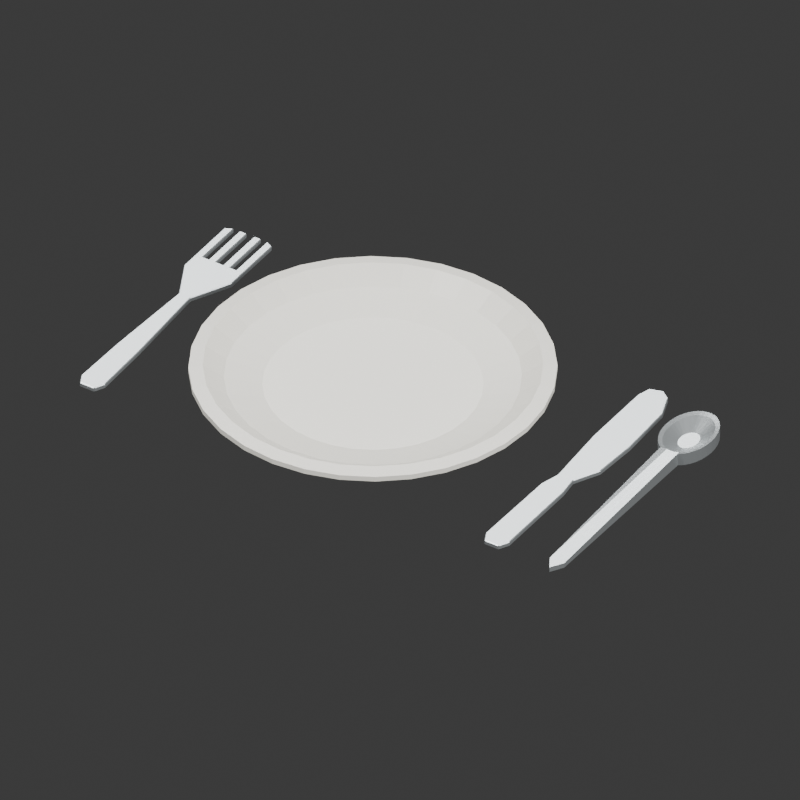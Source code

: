 # Source: source.blend  (saved by Blender 4.3.34; exported with 4.5.12 LTS)
import bpy
from mathutils import Matrix  # noqa: F401  (used for matrix-valued properties, if any)

bpy.ops.wm.read_factory_settings(use_empty=True)
scene = bpy.context.scene
scene.name = 'Scene'

# ---- collections
col_collection = bpy.data.collections.new('Collection'); scene.collection.children.link(col_collection)

# ---- materials (node trees are filled in below, after node groups)
mat_warm_ivory_ceramic = bpy.data.materials.new('Warm ivory ceramic')
mat_warm_ivory_ceramic.diffuse_color = (0.77, 0.75, 0.68, 1.0)
mat_satin_cutlery_metal = bpy.data.materials.new('Satin cutlery metal')
mat_satin_cutlery_metal.diffuse_color = (0.48, 0.51, 0.52, 1.0)

# ---- material node trees
mat_warm_ivory_ceramic.use_nodes = True; mat_warm_ivory_ceramic.node_tree.nodes.clear()
_N = mat_warm_ivory_ceramic.node_tree.nodes; _L = mat_warm_ivory_ceramic.node_tree.links
n0 = _N.new('ShaderNodeBsdfPrincipled'); n0.name = 'Principled BSDF'; n0.location = (10, 300)
n0.inputs[0].default_value = (0.77, 0.75, 0.68, 1.0)
n0.inputs[2].default_value = 0.4
n1 = _N.new('ShaderNodeOutputMaterial'); n1.name = 'Material Output'; n1.location = (300, 300)
_L.new(n0.outputs[0], n1.inputs[0])
n1.is_active_output = True
mat_satin_cutlery_metal.use_nodes = True; mat_satin_cutlery_metal.node_tree.nodes.clear()
_N = mat_satin_cutlery_metal.node_tree.nodes; _L = mat_satin_cutlery_metal.node_tree.links
n0 = _N.new('ShaderNodeBsdfPrincipled'); n0.name = 'Principled BSDF'; n0.location = (10, 300)
n0.inputs[0].default_value = (0.48, 0.51, 0.52, 1.0)
n0.inputs[1].default_value = 0.75
n0.inputs[2].default_value = 0.36
n1 = _N.new('ShaderNodeOutputMaterial'); n1.name = 'Material Output'; n1.location = (300, 300)
_L.new(n0.outputs[0], n1.inputs[0])
n1.is_active_output = True

# ---- world
world_world = bpy.data.worlds.new('World'); scene.world = world_world
world_world.use_nodes = True; world_world.node_tree.nodes.clear()
_N = world_world.node_tree.nodes; _L = world_world.node_tree.links
n0 = _N.new('ShaderNodeOutputWorld'); n0.name = 'World Output'; n0.location = (300, 300)
n1 = _N.new('ShaderNodeBackground'); n1.name = 'Background'; n1.location = (10, 300)
n1.inputs[0].default_value = (0.05088, 0.05088, 0.05088, 1.0)
_L.new(n1.outputs[0], n0.inputs[0])
n0.is_active_output = True
world_world.color = (0.3, 0.3, 0.3)
world_world.sun_shadow_jitter_overblur = 0.0

# ---- cameras
cam_camera_001 = bpy.data.cameras.new('Camera.001')
cam_camera_001.type = 'ORTHO'
cam_camera_001.ortho_scale = 0.5634

# ---- lights
light_area = bpy.data.lights.new('Area', 'AREA')
light_area.energy = 700.0
light_area.shape = 'DISK'
light_area.size = 4.0
light_area.size_y = 1.0
light_area_001 = bpy.data.lights.new('Area.001', 'AREA')
light_area_001.energy = 350.0
light_area_001.shape = 'DISK'
light_area_001.size = 3.0
light_area_001.size_y = 1.0
light_area_002 = bpy.data.lights.new('Area.002', 'AREA')
light_area_002.energy = 300.0
light_area_002.shape = 'DISK'
light_area_002.size = 4.0
light_area_002.size_y = 1.0

# ---- meshes
me_low_rim_dinner_plate = bpy.data.meshes.new('Low-rim dinner plate')
me_low_rim_dinner_plate.from_pydata([(0.005, 0.0, 0.0), (0.004904, 0.0009755, 0.0), (0.004619, 0.001913, 0.0), (0.004157, 0.002778, 0.0), (0.003536, 0.003536, 0.0), (0.002778, 0.004157, 0.0), (0.001913, 0.004619, 0.0), (0.0009755, 0.004904, 0.0), (3.062e-19, 0.005, 0.0), (-0.0009755, 0.004904, 0.0), (-0.001913, 0.004619, 0.0), (-0.002778, 0.004157, 0.0), (-0.003536, 0.003536, 0.0), (-0.004157, 0.002778, 0.0), (-0.004619, 0.001913, 0.0), (-0.004904, 0.0009755, 0.0), (-0.005, 6.123e-19, 0.0), (-0.004904, -0.0009755, 0.0), (-0.004619, -0.001913, 0.0), (-0.004157, -0.002778, 0.0), (-0.003536, -0.003536, 0.0), (-0.002778, -0.004157, 0.0), (-0.001913, -0.004619, 0.0), (-0.0009755, -0.004904, 0.0), (-9.185e-19, -0.005, 0.0), (0.0009755, -0.004904, 0.0), (0.001913, -0.004619, 0.0), (0.002778, -0.004157, 0.0), (0.003536, -0.003536, 0.0), (0.004157, -0.002778, 0.0), (0.004619, -0.001913, 0.0), (0.004904, -0.0009755, 0.0), (0.078, 0.0, 0.0), (0.0765, 0.01522, 0.0), (0.07206, 0.02985, 0.0), (0.06485, 0.04333, 0.0), (0.05515, 0.05515, 0.0), (0.04333, 0.06485, 0.0), (0.02985, 0.07206, 0.0), (0.01522, 0.0765, 0.0), (4.776e-18, 0.078, 0.0), (-0.01522, 0.0765, 0.0), (-0.02985, 0.07206, 0.0), (-0.04333, 0.06485, 0.0), (-0.05515, 0.05515, 0.0), (-0.06485, 0.04333, 0.0), (-0.07206, 0.02985, 0.0), (-0.0765, 0.01522, 0.0), (-0.078, 9.552e-18, 0.0), (-0.0765, -0.01522, 0.0), (-0.07206, -0.02985, 0.0), (-0.06485, -0.04333, 0.0), (-0.05515, -0.05515, 0.0), (-0.04333, -0.06485, 0.0), (-0.02985, -0.07206, 0.0), (-0.01522, -0.0765, 0.0), (-1.433e-17, -0.078, 0.0), (0.01522, -0.0765, 0.0), (0.02985, -0.07206, 0.0), (0.04333, -0.06485, 0.0), (0.05515, -0.05515, 0.0), (0.06485, -0.04333, 0.0), (0.07206, -0.02985, 0.0), (0.0765, -0.01522, 0.0), (0.085, 0.0, 0.003), (0.08337, 0.01658, 0.003), (0.07853, 0.03253, 0.003), (0.07067, 0.04722, 0.003), (0.0601, 0.0601, 0.003), (0.04722, 0.07067, 0.003), (0.03253, 0.07853, 0.003), (0.01658, 0.08337, 0.003), (5.205e-18, 0.085, 0.003), (-0.01658, 0.08337, 0.003), (-0.03253, 0.07853, 0.003), (-0.04722, 0.07067, 0.003), (-0.0601, 0.0601, 0.003), (-0.07067, 0.04722, 0.003), (-0.07853, 0.03253, 0.003), (-0.08337, 0.01658, 0.003), (-0.085, 1.041e-17, 0.003), (-0.08337, -0.01658, 0.003), (-0.07853, -0.03253, 0.003), (-0.07067, -0.04722, 0.003), (-0.0601, -0.0601, 0.003), (-0.04722, -0.07067, 0.003), (-0.03253, -0.07853, 0.003), (-0.01658, -0.08337, 0.003), (-1.561e-17, -0.085, 0.003), (0.01658, -0.08337, 0.003), (0.03253, -0.07853, 0.003), (0.04722, -0.07067, 0.003), (0.0601, -0.0601, 0.003), (0.07067, -0.04722, 0.003), (0.07853, -0.03253, 0.003), (0.08337, -0.01658, 0.003), (0.113, 0.0, 0.011), (0.1108, 0.02205, 0.011), (0.1044, 0.04324, 0.011), (0.09396, 0.06278, 0.011), (0.0799, 0.0799, 0.011), (0.06278, 0.09396, 0.011), (0.04324, 0.1044, 0.011), (0.02205, 0.1108, 0.011), (6.919e-18, 0.113, 0.011), (-0.02205, 0.1108, 0.011), (-0.04324, 0.1044, 0.011), (-0.06278, 0.09396, 0.011), (-0.0799, 0.0799, 0.011), (-0.09396, 0.06278, 0.011), (-0.1044, 0.04324, 0.011), (-0.1108, 0.02205, 0.011), (-0.113, 1.384e-17, 0.011), (-0.1108, -0.02205, 0.011), (-0.1044, -0.04324, 0.011), (-0.09396, -0.06278, 0.011), (-0.0799, -0.0799, 0.011), (-0.06278, -0.09396, 0.011), (-0.04324, -0.1044, 0.011), (-0.02205, -0.1108, 0.011), (-2.076e-17, -0.113, 0.011), (0.02205, -0.1108, 0.011), (0.04324, -0.1044, 0.011), (0.06278, -0.09396, 0.011), (0.0799, -0.0799, 0.011), (0.09396, -0.06278, 0.011), (0.1044, -0.04324, 0.011), (0.1108, -0.02205, 0.011), (0.13, 0.0, 0.018), (0.1275, 0.02536, 0.018), (0.1201, 0.04975, 0.018), (0.1081, 0.07222, 0.018), (0.09192, 0.09192, 0.018), (0.07222, 0.1081, 0.018), (0.04975, 0.1201, 0.018), (0.02536, 0.1275, 0.018), (7.96e-18, 0.13, 0.018), (-0.02536, 0.1275, 0.018), (-0.04975, 0.1201, 0.018), (-0.07222, 0.1081, 0.018), (-0.09192, 0.09192, 0.018), (-0.1081, 0.07222, 0.018), (-0.1201, 0.04975, 0.018), (-0.1275, 0.02536, 0.018), (-0.13, 1.592e-17, 0.018), (-0.1275, -0.02536, 0.018), (-0.1201, -0.04975, 0.018), (-0.1081, -0.07222, 0.018), (-0.09192, -0.09192, 0.018), (-0.07222, -0.1081, 0.018), (-0.04975, -0.1201, 0.018), (-0.02536, -0.1275, 0.018), (-2.388e-17, -0.13, 0.018), (0.02536, -0.1275, 0.018), (0.04975, -0.1201, 0.018), (0.07222, -0.1081, 0.018), (0.09192, -0.09192, 0.018), (0.1081, -0.07222, 0.018), (0.1201, -0.04975, 0.018), (0.1275, -0.02536, 0.018), (0.13, 0.0, 0.022), (0.1275, 0.02536, 0.022), (0.1201, 0.04975, 0.022), (0.1081, 0.07222, 0.022), (0.09192, 0.09192, 0.022), (0.07222, 0.1081, 0.022), (0.04975, 0.1201, 0.022), (0.02536, 0.1275, 0.022), (7.96e-18, 0.13, 0.022), (-0.02536, 0.1275, 0.022), (-0.04975, 0.1201, 0.022), (-0.07222, 0.1081, 0.022), (-0.09192, 0.09192, 0.022), (-0.1081, 0.07222, 0.022), (-0.1201, 0.04975, 0.022), (-0.1275, 0.02536, 0.022), (-0.13, 1.592e-17, 0.022), (-0.1275, -0.02536, 0.022), (-0.1201, -0.04975, 0.022), (-0.1081, -0.07222, 0.022), (-0.09192, -0.09192, 0.022), (-0.07222, -0.1081, 0.022), (-0.04975, -0.1201, 0.022), (-0.02536, -0.1275, 0.022), (-2.388e-17, -0.13, 0.022), (0.02536, -0.1275, 0.022), (0.04975, -0.1201, 0.022), (0.07222, -0.1081, 0.022), (0.09192, -0.09192, 0.022), (0.1081, -0.07222, 0.022), (0.1201, -0.04975, 0.022), (0.1275, -0.02536, 0.022), (0.12, 0.0, 0.024), (0.1177, 0.02341, 0.024), (0.1109, 0.04592, 0.024), (0.09978, 0.06667, 0.024), (0.08485, 0.08485, 0.024), (0.06667, 0.09978, 0.024), (0.04592, 0.1109, 0.024), (0.02341, 0.1177, 0.024), (7.348e-18, 0.12, 0.024), (-0.02341, 0.1177, 0.024), (-0.04592, 0.1109, 0.024), (-0.06667, 0.09978, 0.024), (-0.08485, 0.08485, 0.024), (-0.09978, 0.06667, 0.024), (-0.1109, 0.04592, 0.024), (-0.1177, 0.02341, 0.024), (-0.12, 1.47e-17, 0.024), (-0.1177, -0.02341, 0.024), (-0.1109, -0.04592, 0.024), (-0.09978, -0.06667, 0.024), (-0.08485, -0.08485, 0.024), (-0.06667, -0.09978, 0.024), (-0.04592, -0.1109, 0.024), (-0.02341, -0.1177, 0.024), (-2.204e-17, -0.12, 0.024), (0.02341, -0.1177, 0.024), (0.04592, -0.1109, 0.024), (0.06667, -0.09978, 0.024), (0.08485, -0.08485, 0.024), (0.09978, -0.06667, 0.024), (0.1109, -0.04592, 0.024), (0.1177, -0.02341, 0.024), (0.105, 0.0, 0.014), (0.103, 0.02048, 0.014), (0.09701, 0.04018, 0.014), (0.0873, 0.05833, 0.014), (0.07425, 0.07425, 0.014), (0.05833, 0.0873, 0.014), (0.04018, 0.09701, 0.014), (0.02048, 0.103, 0.014), (6.429e-18, 0.105, 0.014), (-0.02048, 0.103, 0.014), (-0.04018, 0.09701, 0.014), (-0.05833, 0.0873, 0.014), (-0.07425, 0.07425, 0.014), (-0.0873, 0.05833, 0.014), (-0.09701, 0.04018, 0.014), (-0.103, 0.02048, 0.014), (-0.105, 1.286e-17, 0.014), (-0.103, -0.02048, 0.014), (-0.09701, -0.04018, 0.014), (-0.0873, -0.05833, 0.014), (-0.07425, -0.07425, 0.014), (-0.05833, -0.0873, 0.014), (-0.04018, -0.09701, 0.014), (-0.02048, -0.103, 0.014), (-1.929e-17, -0.105, 0.014), (0.02048, -0.103, 0.014), (0.04018, -0.09701, 0.014), (0.05833, -0.0873, 0.014), (0.07425, -0.07425, 0.014), (0.0873, -0.05833, 0.014), (0.09701, -0.04018, 0.014), (0.103, -0.02048, 0.014), (0.078, 0.0, 0.007), (0.0765, 0.01522, 0.007), (0.07206, 0.02985, 0.007), (0.06485, 0.04333, 0.007), (0.05515, 0.05515, 0.007), (0.04333, 0.06485, 0.007), (0.02985, 0.07206, 0.007), (0.01522, 0.0765, 0.007), (4.776e-18, 0.078, 0.007), (-0.01522, 0.0765, 0.007), (-0.02985, 0.07206, 0.007), (-0.04333, 0.06485, 0.007), (-0.05515, 0.05515, 0.007), (-0.06485, 0.04333, 0.007), (-0.07206, 0.02985, 0.007), (-0.0765, 0.01522, 0.007), (-0.078, 9.552e-18, 0.007), (-0.0765, -0.01522, 0.007), (-0.07206, -0.02985, 0.007), (-0.06485, -0.04333, 0.007), (-0.05515, -0.05515, 0.007), (-0.04333, -0.06485, 0.007), (-0.02985, -0.07206, 0.007), (-0.01522, -0.0765, 0.007), (-1.433e-17, -0.078, 0.007), (0.01522, -0.0765, 0.007), (0.02985, -0.07206, 0.007), (0.04333, -0.06485, 0.007), (0.05515, -0.05515, 0.007), (0.06485, -0.04333, 0.007), (0.07206, -0.02985, 0.007), (0.0765, -0.01522, 0.007), (0.005, 0.0, 0.007), (0.004904, 0.0009755, 0.007), (0.004619, 0.001913, 0.007), (0.004157, 0.002778, 0.007), (0.003536, 0.003536, 0.007), (0.002778, 0.004157, 0.007), (0.001913, 0.004619, 0.007), (0.0009755, 0.004904, 0.007), (3.062e-19, 0.005, 0.007), (-0.0009755, 0.004904, 0.007), (-0.001913, 0.004619, 0.007), (-0.002778, 0.004157, 0.007), (-0.003536, 0.003536, 0.007), (-0.004157, 0.002778, 0.007), (-0.004619, 0.001913, 0.007), (-0.004904, 0.0009755, 0.007), (-0.005, 6.123e-19, 0.007), (-0.004904, -0.0009755, 0.007), (-0.004619, -0.001913, 0.007), (-0.004157, -0.002778, 0.007), (-0.003536, -0.003536, 0.007), (-0.002778, -0.004157, 0.007), (-0.001913, -0.004619, 0.007), (-0.0009755, -0.004904, 0.007), (-9.185e-19, -0.005, 0.007), (0.0009755, -0.004904, 0.007), (0.001913, -0.004619, 0.007), (0.002778, -0.004157, 0.007), (0.003536, -0.003536, 0.007), (0.004157, -0.002778, 0.007), (0.004619, -0.001913, 0.007), (0.004904, -0.0009755, 0.007)], [], [(0, 1, 33, 32), (1, 2, 34, 33), (2, 3, 35, 34), (3, 4, 36, 35), (4, 5, 37, 36), (5, 6, 38, 37), (6, 7, 39, 38), (7, 8, 40, 39), (8, 9, 41, 40), (9, 10, 42, 41), (10, 11, 43, 42), (11, 12, 44, 43), (12, 13, 45, 44), (13, 14, 46, 45), (14, 15, 47, 46), (15, 16, 48, 47), (16, 17, 49, 48), (17, 18, 50, 49), (18, 19, 51, 50), (19, 20, 52, 51), (20, 21, 53, 52), (21, 22, 54, 53), (22, 23, 55, 54), (23, 24, 56, 55), (24, 25, 57, 56), (25, 26, 58, 57), (26, 27, 59, 58), (27, 28, 60, 59), (28, 29, 61, 60), (29, 30, 62, 61), (30, 31, 63, 62), (31, 0, 32, 63), (32, 33, 65, 64), (33, 34, 66, 65), (34, 35, 67, 66), (35, 36, 68, 67), (36, 37, 69, 68), (37, 38, 70, 69), (38, 39, 71, 70), (39, 40, 72, 71), (40, 41, 73, 72), (41, 42, 74, 73), (42, 43, 75, 74), (43, 44, 76, 75), (44, 45, 77, 76), (45, 46, 78, 77), (46, 47, 79, 78), (47, 48, 80, 79), (48, 49, 81, 80), (49, 50, 82, 81), (50, 51, 83, 82), (51, 52, 84, 83), (52, 53, 85, 84), (53, 54, 86, 85), (54, 55, 87, 86), (55, 56, 88, 87), (56, 57, 89, 88), (57, 58, 90, 89), (58, 59, 91, 90), (59, 60, 92, 91), (60, 61, 93, 92), (61, 62, 94, 93), (62, 63, 95, 94), (63, 32, 64, 95), (64, 65, 97, 96), (65, 66, 98, 97), (66, 67, 99, 98), (67, 68, 100, 99), (68, 69, 101, 100), (69, 70, 102, 101), (70, 71, 103, 102), (71, 72, 104, 103), (72, 73, 105, 104), (73, 74, 106, 105), (74, 75, 107, 106), (75, 76, 108, 107), (76, 77, 109, 108), (77, 78, 110, 109), (78, 79, 111, 110), (79, 80, 112, 111), (80, 81, 113, 112), (81, 82, 114, 113), (82, 83, 115, 114), (83, 84, 116, 115), (84, 85, 117, 116), (85, 86, 118, 117), (86, 87, 119, 118), (87, 88, 120, 119), (88, 89, 121, 120), (89, 90, 122, 121), (90, 91, 123, 122), (91, 92, 124, 123), (92, 93, 125, 124), (93, 94, 126, 125), (94, 95, 127, 126), (95, 64, 96, 127), (96, 97, 129, 128), (97, 98, 130, 129), (98, 99, 131, 130), (99, 100, 132, 131), (100, 101, 133, 132), (101, 102, 134, 133), (102, 103, 135, 134), (103, 104, 136, 135), (104, 105, 137, 136), (105, 106, 138, 137), (106, 107, 139, 138), (107, 108, 140, 139), (108, 109, 141, 140), (109, 110, 142, 141), (110, 111, 143, 142), (111, 112, 144, 143), (112, 113, 145, 144), (113, 114, 146, 145), (114, 115, 147, 146), (115, 116, 148, 147), (116, 117, 149, 148), (117, 118, 150, 149), (118, 119, 151, 150), (119, 120, 152, 151), (120, 121, 153, 152), (121, 122, 154, 153), (122, 123, 155, 154), (123, 124, 156, 155), (124, 125, 157, 156), (125, 126, 158, 157), (126, 127, 159, 158), (127, 96, 128, 159), (128, 129, 161, 160), (129, 130, 162, 161), (130, 131, 163, 162), (131, 132, 164, 163), (132, 133, 165, 164), (133, 134, 166, 165), (134, 135, 167, 166), (135, 136, 168, 167), (136, 137, 169, 168), (137, 138, 170, 169), (138, 139, 171, 170), (139, 140, 172, 171), (140, 141, 173, 172), (141, 142, 174, 173), (142, 143, 175, 174), (143, 144, 176, 175), (144, 145, 177, 176), (145, 146, 178, 177), (146, 147, 179, 178), (147, 148, 180, 179), (148, 149, 181, 180), (149, 150, 182, 181), (150, 151, 183, 182), (151, 152, 184, 183), (152, 153, 185, 184), (153, 154, 186, 185), (154, 155, 187, 186), (155, 156, 188, 187), (156, 157, 189, 188), (157, 158, 190, 189), (158, 159, 191, 190), (159, 128, 160, 191), (160, 161, 193, 192), (161, 162, 194, 193), (162, 163, 195, 194), (163, 164, 196, 195), (164, 165, 197, 196), (165, 166, 198, 197), (166, 167, 199, 198), (167, 168, 200, 199), (168, 169, 201, 200), (169, 170, 202, 201), (170, 171, 203, 202), (171, 172, 204, 203), (172, 173, 205, 204), (173, 174, 206, 205), (174, 175, 207, 206), (175, 176, 208, 207), (176, 177, 209, 208), (177, 178, 210, 209), (178, 179, 211, 210), (179, 180, 212, 211), (180, 181, 213, 212), (181, 182, 214, 213), (182, 183, 215, 214), (183, 184, 216, 215), (184, 185, 217, 216), (185, 186, 218, 217), (186, 187, 219, 218), (187, 188, 220, 219), (188, 189, 221, 220), (189, 190, 222, 221), (190, 191, 223, 222), (191, 160, 192, 223), (192, 193, 225, 224), (193, 194, 226, 225), (194, 195, 227, 226), (195, 196, 228, 227), (196, 197, 229, 228), (197, 198, 230, 229), (198, 199, 231, 230), (199, 200, 232, 231), (200, 201, 233, 232), (201, 202, 234, 233), (202, 203, 235, 234), (203, 204, 236, 235), (204, 205, 237, 236), (205, 206, 238, 237), (206, 207, 239, 238), (207, 208, 240, 239), (208, 209, 241, 240), (209, 210, 242, 241), (210, 211, 243, 242), (211, 212, 244, 243), (212, 213, 245, 244), (213, 214, 246, 245), (214, 215, 247, 246), (215, 216, 248, 247), (216, 217, 249, 248), (217, 218, 250, 249), (218, 219, 251, 250), (219, 220, 252, 251), (220, 221, 253, 252), (221, 222, 254, 253), (222, 223, 255, 254), (223, 192, 224, 255), (224, 225, 257, 256), (225, 226, 258, 257), (226, 227, 259, 258), (227, 228, 260, 259), (228, 229, 261, 260), (229, 230, 262, 261), (230, 231, 263, 262), (231, 232, 264, 263), (232, 233, 265, 264), (233, 234, 266, 265), (234, 235, 267, 266), (235, 236, 268, 267), (236, 237, 269, 268), (237, 238, 270, 269), (238, 239, 271, 270), (239, 240, 272, 271), (240, 241, 273, 272), (241, 242, 274, 273), (242, 243, 275, 274), (243, 244, 276, 275), (244, 245, 277, 276), (245, 246, 278, 277), (246, 247, 279, 278), (247, 248, 280, 279), (248, 249, 281, 280), (249, 250, 282, 281), (250, 251, 283, 282), (251, 252, 284, 283), (252, 253, 285, 284), (253, 254, 286, 285), (254, 255, 287, 286), (255, 224, 256, 287), (256, 257, 289, 288), (257, 258, 290, 289), (258, 259, 291, 290), (259, 260, 292, 291), (260, 261, 293, 292), (261, 262, 294, 293), (262, 263, 295, 294), (263, 264, 296, 295), (264, 265, 297, 296), (265, 266, 298, 297), (266, 267, 299, 298), (267, 268, 300, 299), (268, 269, 301, 300), (269, 270, 302, 301), (270, 271, 303, 302), (271, 272, 304, 303), (272, 273, 305, 304), (273, 274, 306, 305), (274, 275, 307, 306), (275, 276, 308, 307), (276, 277, 309, 308), (277, 278, 310, 309), (278, 279, 311, 310), (279, 280, 312, 311), (280, 281, 313, 312), (281, 282, 314, 313), (282, 283, 315, 314), (283, 284, 316, 315), (284, 285, 317, 316), (285, 286, 318, 317), (286, 287, 319, 318), (287, 256, 288, 319), (31, 30, 29, 28, 27, 26, 25, 24, 23, 22, 21, 20, 19, 18, 17, 16, 15, 14, 13, 12, 11, 10, 9, 8, 7, 6, 5, 4, 3, 2, 1, 0), (288, 289, 290, 291, 292, 293, 294, 295, 296, 297, 298, 299, 300, 301, 302, 303, 304, 305, 306, 307, 308, 309, 310, 311, 312, 313, 314, 315, 316, 317, 318, 319)])
me_low_rim_dinner_plate.materials.append(mat_warm_ivory_ceramic)
me_low_rim_dinner_plate.update()
me_four_tine_dining_fork = bpy.data.meshes.new('Four-tine dining fork')
me_four_tine_dining_fork.from_pydata([(-0.006268, -0.105, 0.0006), (-0.005629, -0.1049, 0.0), (-0.0054, -0.1055, 0.0006), (0.006268, -0.105, 0.0006), (0.0054, -0.1055, 0.0006), (0.005629, -0.1049, 0.0), (0.01, -0.0975, 0.0006), (0.009397, -0.09736, 0.0), (0.009, -0.0525, 0.0006), (0.0084, -0.05253, 0.0), (0.005, 0.0205, 0.0006), (0.004392, 0.02063, 0.0), (0.02, 0.0505, 0.0006), (0.0194, 0.05064, 0.0), (0.01946, 0.1028, 0.0006), (0.02, 0.1019, 0.0006), (0.0194, 0.1021, 0.0), (0.014, 0.1049, 0.0006), (0.01454, 0.1052, 0.0006), (0.0146, 0.1045, 0.0), (0.0134, 0.0655, 0.0006), (0.014, 0.0661, 0.0006), (0.0146, 0.0649, 0.0), (0.009, 0.0661, 0.0006), (0.0096, 0.0655, 0.0006), (0.0084, 0.0649, 0.0), (0.0084, 0.1055, 0.0006), (0.009, 0.1049, 0.0006), (0.0084, 0.1049, 0.0), (0.003, 0.1049, 0.0006), (0.0036, 0.1055, 0.0006), (0.0036, 0.1049, 0.0), (0.0024, 0.0655, 0.0006), (0.003, 0.0661, 0.0006), (0.0036, 0.0649, 0.0), (-0.003, 0.0661, 0.0006), (-0.0024, 0.0655, 0.0006), (-0.0036, 0.0649, 0.0), (-0.0036, 0.1055, 0.0006), (-0.003, 0.1049, 0.0006), (-0.0036, 0.1049, 0.0), (-0.009, 0.1049, 0.0006), (-0.0084, 0.1055, 0.0006), (-0.0084, 0.1049, 0.0), (-0.0096, 0.0655, 0.0006), (-0.009, 0.0661, 0.0006), (-0.0084, 0.0649, 0.0), (-0.014, 0.0661, 0.0006), (-0.0134, 0.0655, 0.0006), (-0.0146, 0.0649, 0.0), (-0.01454, 0.1052, 0.0006), (-0.014, 0.1049, 0.0006), (-0.0146, 0.1045, 0.0), (-0.02, 0.1019, 0.0006), (-0.01946, 0.1028, 0.0006), (-0.0194, 0.1021, 0.0), (-0.02, 0.0505, 0.0006), (-0.0194, 0.05064, 0.0), (-0.005, 0.0205, 0.0006), (-0.004392, 0.02063, 0.0), (-0.009, -0.0525, 0.0006), (-0.0084, -0.05253, 0.0), (-0.01, -0.0975, 0.0006), (-0.009397, -0.09736, 0.0), (-0.006268, -0.105, 0.0034), (-0.0054, -0.1055, 0.0034), (-0.005629, -0.1049, 0.004), (0.0054, -0.1055, 0.0034), (0.006268, -0.105, 0.0034), (0.005629, -0.1049, 0.004), (0.01, -0.0975, 0.0034), (0.009397, -0.09736, 0.004), (0.009, -0.0525, 0.0034), (0.0084, -0.05253, 0.004), (0.005, 0.0205, 0.0034), (0.004392, 0.02063, 0.004), (0.02, 0.0505, 0.0034), (0.0194, 0.05064, 0.004), (0.02, 0.1019, 0.0034), (0.01946, 0.1028, 0.0034), (0.0194, 0.1021, 0.004), (0.01454, 0.1052, 0.0034), (0.014, 0.1049, 0.0034), (0.0146, 0.1045, 0.004), (0.014, 0.0661, 0.0034), (0.0134, 0.0655, 0.0034), (0.0146, 0.0649, 0.004), (0.0096, 0.0655, 0.0034), (0.009, 0.0661, 0.0034), (0.0084, 0.0649, 0.004), (0.009, 0.1049, 0.0034), (0.0084, 0.1055, 0.0034), (0.0084, 0.1049, 0.004), (0.0036, 0.1055, 0.0034), (0.003, 0.1049, 0.0034), (0.0036, 0.1049, 0.004), (0.003, 0.0661, 0.0034), (0.0024, 0.0655, 0.0034), (0.0036, 0.0649, 0.004), (-0.0024, 0.0655, 0.0034), (-0.003, 0.0661, 0.0034), (-0.0036, 0.0649, 0.004), (-0.003, 0.1049, 0.0034), (-0.0036, 0.1055, 0.0034), (-0.0036, 0.1049, 0.004), (-0.0084, 0.1055, 0.0034), (-0.009, 0.1049, 0.0034), (-0.0084, 0.1049, 0.004), (-0.009, 0.0661, 0.0034), (-0.0096, 0.0655, 0.0034), (-0.0084, 0.0649, 0.004), (-0.0134, 0.0655, 0.0034), (-0.014, 0.0661, 0.0034), (-0.0146, 0.0649, 0.004), (-0.014, 0.1049, 0.0034), (-0.01454, 0.1052, 0.0034), (-0.0146, 0.1045, 0.004), (-0.01946, 0.1028, 0.0034), (-0.02, 0.1019, 0.0034), (-0.0194, 0.1021, 0.004), (-0.02, 0.0505, 0.0034), (-0.0194, 0.05064, 0.004), (-0.005, 0.0205, 0.0034), (-0.004392, 0.02063, 0.004), (-0.009, -0.0525, 0.0034), (-0.0084, -0.05253, 0.004), (-0.009397, -0.09736, 0.004), (-0.01, -0.0975, 0.0034)], [], [(2, 4, 67, 65), (3, 6, 70, 68), (6, 8, 72, 70), (8, 10, 74, 72), (10, 12, 76, 74), (12, 15, 78, 76), (14, 18, 81, 79), (17, 21, 84, 82), (20, 24, 87, 85), (23, 27, 90, 88), (26, 30, 93, 91), (29, 33, 96, 94), (32, 36, 99, 97), (35, 39, 102, 100), (38, 42, 105, 103), (41, 45, 108, 106), (44, 48, 111, 109), (47, 51, 114, 112), (50, 54, 117, 115), (53, 56, 120, 118), (56, 58, 122, 120), (58, 60, 124, 122), (60, 62, 127, 124), (66, 69, 71, 73, 75, 77, 80, 83, 86, 89, 92, 95, 98, 101, 104, 107, 110, 113, 116, 119, 121, 123, 125, 126), (63, 61, 59, 57, 55, 52, 49, 46, 43, 40, 37, 34, 31, 28, 25, 22, 19, 16, 13, 11, 9, 7, 5, 1), (0, 1, 2), (3, 4, 5), (14, 15, 16), (17, 18, 19), (20, 21, 22), (23, 24, 25), (26, 27, 28), (29, 30, 31), (32, 33, 34), (35, 36, 37), (38, 39, 40), (41, 42, 43), (44, 45, 46), (47, 48, 49), (50, 51, 52), (53, 54, 55), (64, 65, 66), (67, 68, 69), (78, 79, 80), (81, 82, 83), (84, 85, 86), (87, 88, 89), (90, 91, 92), (93, 94, 95), (96, 97, 98), (99, 100, 101), (102, 103, 104), (105, 106, 107), (108, 109, 110), (111, 112, 113), (114, 115, 116), (117, 118, 119), (0, 62, 63, 1), (61, 63, 62, 60), (59, 61, 60, 58), (57, 59, 58, 56), (55, 57, 56, 53), (52, 55, 54, 50), (49, 52, 51, 47), (46, 49, 48, 44), (43, 46, 45, 41), (40, 43, 42, 38), (37, 40, 39, 35), (34, 37, 36, 32), (31, 34, 33, 29), (28, 31, 30, 26), (25, 28, 27, 23), (22, 25, 24, 20), (19, 22, 21, 17), (16, 19, 18, 14), (13, 16, 15, 12), (11, 13, 12, 10), (9, 11, 10, 8), (7, 9, 8, 6), (5, 7, 6, 3), (1, 5, 4, 2), (66, 126, 127, 64), (65, 67, 69, 66), (68, 70, 71, 69), (70, 72, 73, 71), (72, 74, 75, 73), (74, 76, 77, 75), (76, 78, 80, 77), (79, 81, 83, 80), (82, 84, 86, 83), (85, 87, 89, 86), (88, 90, 92, 89), (91, 93, 95, 92), (94, 96, 98, 95), (97, 99, 101, 98), (100, 102, 104, 101), (103, 105, 107, 104), (106, 108, 110, 107), (109, 111, 113, 110), (112, 114, 116, 113), (115, 117, 119, 116), (118, 120, 121, 119), (120, 122, 123, 121), (122, 124, 125, 123), (124, 127, 126, 125), (2, 65, 64, 0), (3, 68, 67, 4), (14, 79, 78, 15), (17, 82, 81, 18), (20, 85, 84, 21), (23, 88, 87, 24), (26, 91, 90, 27), (29, 94, 93, 30), (32, 97, 96, 33), (35, 100, 99, 36), (38, 103, 102, 39), (41, 106, 105, 42), (44, 109, 108, 45), (47, 112, 111, 48), (50, 115, 114, 51), (53, 118, 117, 54), (62, 0, 64, 127)])
me_four_tine_dining_fork.materials.append(mat_satin_cutlery_metal)
me_four_tine_dining_fork.update()
me_blunt_table_knife = bpy.data.meshes.new('Blunt table knife')
me_blunt_table_knife.from_pydata([(-0.01127, -0.1074, 0.0006), (-0.01063, -0.1073, 0.0), (-0.0104, -0.1079, 0.0006), (0.001268, -0.1074, 0.0006), (0.0004, -0.1079, 0.0006), (0.0006292, -0.1073, 0.0), (0.005, -0.09991, 0.0006), (0.0044, -0.09977, 0.0), (0.005, -0.02991, 0.0006), (0.0044, -0.02995, 0.0), (0.003268, -0.01438, 0.0006), (0.003079, -0.01551, 0.0006), (0.002381, -0.01481, 0.0), (0.013, 0.005086, 0.0006), (0.01241, 0.005244, 0.0), (0.015, 0.04009, 0.0006), (0.0144, 0.04009, 0.0), (0.013, 0.08509, 0.0006), (0.0124, 0.08496, 0.0), (0.005512, 0.1034, 0.0006), (0.006217, 0.1025, 0.0006), (0.005506, 0.1027, 0.0), (-0.001575, 0.1079, 0.0006), (-0.0005118, 0.1077, 0.0006), (-0.001109, 0.1074, 0.0), (-0.01117, 0.1045, 0.0006), (-0.01043, 0.1053, 0.0006), (-0.01052, 0.1046, 0.0), (-0.014, 0.09509, 0.0006), (-0.0134, 0.095, 0.0), (-0.014, 0.03809, 0.0006), (-0.0134, 0.03811, 0.0), (-0.01, -0.01491, 0.0006), (-0.009394, -0.01497, 0.0), (-0.014, -0.02991, 0.0006), (-0.0134, -0.03, 0.0), (-0.015, -0.09991, 0.0006), (-0.0144, -0.09978, 0.0), (-0.01127, -0.1074, 0.0034), (-0.0104, -0.1079, 0.0034), (-0.01063, -0.1073, 0.004), (0.0004, -0.1079, 0.0034), (0.001268, -0.1074, 0.0034), (0.0006292, -0.1073, 0.004), (0.005, -0.09991, 0.0034), (0.0044, -0.09977, 0.004), (0.005, -0.02991, 0.0034), (0.0044, -0.02995, 0.004), (0.003079, -0.01551, 0.0034), (0.003268, -0.01438, 0.0034), (0.002381, -0.01481, 0.004), (0.013, 0.005086, 0.0034), (0.01241, 0.005244, 0.004), (0.015, 0.04009, 0.0034), (0.0144, 0.04009, 0.004), (0.013, 0.08509, 0.0034), (0.0124, 0.08496, 0.004), (0.006217, 0.1025, 0.0034), (0.005512, 0.1034, 0.0034), (0.005506, 0.1027, 0.004), (-0.0005118, 0.1077, 0.0034), (-0.001575, 0.1079, 0.0034), (-0.001109, 0.1074, 0.004), (-0.01043, 0.1053, 0.0034), (-0.01117, 0.1045, 0.0034), (-0.01052, 0.1046, 0.004), (-0.014, 0.09509, 0.0034), (-0.0134, 0.095, 0.004), (-0.014, 0.03809, 0.0034), (-0.0134, 0.03811, 0.004), (-0.01, -0.01491, 0.0034), (-0.009394, -0.01497, 0.004), (-0.014, -0.02991, 0.0034), (-0.0134, -0.03, 0.004), (-0.0144, -0.09978, 0.004), (-0.015, -0.09991, 0.0034)], [], [(2, 4, 41, 39), (3, 6, 44, 42), (6, 8, 46, 44), (8, 11, 48, 46), (10, 13, 51, 49), (13, 15, 53, 51), (15, 17, 55, 53), (17, 20, 57, 55), (19, 23, 60, 58), (22, 26, 63, 61), (25, 28, 66, 64), (28, 30, 68, 66), (30, 32, 70, 68), (32, 34, 72, 70), (34, 36, 75, 72), (40, 43, 45, 47, 50, 52, 54, 56, 59, 62, 65, 67, 69, 71, 73, 74), (37, 35, 33, 31, 29, 27, 24, 21, 18, 16, 14, 12, 9, 7, 5, 1), (0, 1, 2), (3, 4, 5), (10, 11, 12), (19, 20, 21), (22, 23, 24), (25, 26, 27), (38, 39, 40), (41, 42, 43), (48, 49, 50), (57, 58, 59), (60, 61, 62), (63, 64, 65), (0, 36, 37, 1), (35, 37, 36, 34), (33, 35, 34, 32), (31, 33, 32, 30), (29, 31, 30, 28), (27, 29, 28, 25), (24, 27, 26, 22), (21, 24, 23, 19), (18, 21, 20, 17), (16, 18, 17, 15), (14, 16, 15, 13), (12, 14, 13, 10), (9, 12, 11, 8), (7, 9, 8, 6), (5, 7, 6, 3), (1, 5, 4, 2), (40, 74, 75, 38), (39, 41, 43, 40), (42, 44, 45, 43), (44, 46, 47, 45), (46, 48, 50, 47), (49, 51, 52, 50), (51, 53, 54, 52), (53, 55, 56, 54), (55, 57, 59, 56), (58, 60, 62, 59), (61, 63, 65, 62), (64, 66, 67, 65), (66, 68, 69, 67), (68, 70, 71, 69), (70, 72, 73, 71), (72, 75, 74, 73), (2, 39, 38, 0), (3, 42, 41, 4), (10, 49, 48, 11), (19, 58, 57, 20), (22, 61, 60, 23), (25, 64, 63, 26), (36, 0, 38, 75)])
me_blunt_table_knife.materials.append(mat_satin_cutlery_metal)
me_blunt_table_knife.update()
me_shallow_dining_spoon = bpy.data.meshes.new('Shallow dining spoon')
me_shallow_dining_spoon.from_pydata([(0.019, 0.07625, 0.0), (0.01863, 0.08161, 0.0), (0.01755, 0.08677, 0.0), (0.0158, 0.09153, 0.0), (0.01344, 0.0957, 0.0), (0.01056, 0.09912, 0.0), (0.007271, 0.1017, 0.0), (0.003707, 0.1032, 0.0), (0.0, 0.1037, 0.0), (-0.003707, 0.1032, 0.0), (-0.007271, 0.1017, 0.0), (-0.01056, 0.09912, 0.0), (-0.01344, 0.0957, 0.0), (-0.0158, 0.09153, 0.0), (-0.01755, 0.08677, 0.0), (-0.01863, 0.08161, 0.0), (-0.019, 0.07625, 0.0), (-0.01863, 0.07089, 0.0), (-0.01755, 0.06573, 0.0), (-0.0158, 0.06097, 0.0), (-0.01344, 0.0568, 0.0), (-0.01056, 0.05338, 0.0), (-0.007271, 0.05084, 0.0), (-0.006, -0.09375, 0.0), (0.0, -0.1037, 0.0), (0.006, -0.09375, 0.0), (0.007271, 0.05084, 0.0), (0.01056, 0.05338, 0.0), (0.01344, 0.0568, 0.0), (0.0158, 0.06097, 0.0), (0.01755, 0.06573, 0.0), (0.01863, 0.07089, 0.0), (0.019, 0.07625, 0.01), (0.01863, 0.08161, 0.01), (0.01755, 0.08677, 0.01), (0.0158, 0.09153, 0.01), (0.01344, 0.0957, 0.01), (0.01056, 0.09912, 0.01), (0.007271, 0.1017, 0.01), (0.003707, 0.1032, 0.01), (0.0, 0.1037, 0.01), (-0.003707, 0.1032, 0.01), (-0.007271, 0.1017, 0.01), (-0.01056, 0.09912, 0.01), (-0.01344, 0.0957, 0.01), (-0.0158, 0.09153, 0.01), (-0.01755, 0.08677, 0.01), (-0.01863, 0.08161, 0.01), (-0.019, 0.07625, 0.01), (-0.01863, 0.07089, 0.01), (-0.01755, 0.06573, 0.01), (-0.0158, 0.06097, 0.01), (-0.01344, 0.0568, 0.01), (-0.01056, 0.05338, 0.01), (-0.007271, 0.05084, 0.01), (-0.006, -0.09375, 0.004), (0.0, -0.1037, 0.004), (0.006, -0.09375, 0.004), (0.007271, 0.05084, 0.01), (0.01056, 0.05338, 0.01), (0.01344, 0.0568, 0.01), (0.0158, 0.06097, 0.01), (0.01755, 0.06573, 0.01), (0.01863, 0.07089, 0.01), (0.016, 0.07625, 0.009), (0.01569, 0.08093, 0.009), (0.01478, 0.08543, 0.009), (0.0133, 0.08958, 0.009), (0.01131, 0.09322, 0.009), (0.008889, 0.09621, 0.009), (0.006123, 0.09842, 0.009), (0.003121, 0.09979, 0.009), (0.0, 0.1002, 0.009), (-0.003121, 0.09979, 0.009), (-0.006123, 0.09842, 0.009), (-0.008889, 0.09621, 0.009), (-0.01131, 0.09322, 0.009), (-0.0133, 0.08958, 0.009), (-0.01478, 0.08543, 0.009), (-0.01569, 0.08093, 0.009), (-0.016, 0.07625, 0.009), (-0.01569, 0.07157, 0.009), (-0.01478, 0.06707, 0.009), (-0.0133, 0.06292, 0.009), (-0.01131, 0.05928, 0.009), (-0.008889, 0.05629, 0.009), (-0.006123, 0.05408, 0.009), (-0.003121, 0.05271, 0.009), (0.0, 0.05225, 0.009), (0.003121, 0.05271, 0.009), (0.006123, 0.05408, 0.009), (0.008889, 0.05629, 0.009), (0.01131, 0.05928, 0.009), (0.0133, 0.06292, 0.009), (0.01478, 0.06707, 0.009), (0.01569, 0.07157, 0.009), (0.007, 0.07625, 0.003), (0.006866, 0.0782, 0.003), (0.006467, 0.08008, 0.003), (0.00582, 0.08181, 0.003), (0.00495, 0.08332, 0.003), (0.003889, 0.08456, 0.003), (0.002679, 0.08549, 0.003), (0.001366, 0.08606, 0.003), (0.0, 0.08625, 0.003), (-0.001366, 0.08606, 0.003), (-0.002679, 0.08549, 0.003), (-0.003889, 0.08456, 0.003), (-0.00495, 0.08332, 0.003), (-0.00582, 0.08181, 0.003), (-0.006467, 0.08008, 0.003), (-0.006866, 0.0782, 0.003), (-0.007, 0.07625, 0.003), (-0.006866, 0.0743, 0.003), (-0.006467, 0.07242, 0.003), (-0.00582, 0.07069, 0.003), (-0.00495, 0.06918, 0.003), (-0.003889, 0.06794, 0.003), (-0.002679, 0.06701, 0.003), (-0.001366, 0.06644, 0.003), (0.0, 0.06625, 0.003), (0.001366, 0.06644, 0.003), (0.002679, 0.06701, 0.003), (0.003889, 0.06794, 0.003), (0.00495, 0.06918, 0.003), (0.00582, 0.07069, 0.003), (0.006467, 0.07242, 0.003), (0.006866, 0.0743, 0.003)], [], [(31, 30, 29, 28, 27, 26, 25, 24, 23, 22, 21, 20, 19, 18, 17, 16, 15, 14, 13, 12, 11, 10, 9, 8, 7, 6, 5, 4, 3, 2, 1, 0), (0, 1, 33, 32), (1, 2, 34, 33), (2, 3, 35, 34), (3, 4, 36, 35), (4, 5, 37, 36), (5, 6, 38, 37), (6, 7, 39, 38), (7, 8, 40, 39), (8, 9, 41, 40), (9, 10, 42, 41), (10, 11, 43, 42), (11, 12, 44, 43), (12, 13, 45, 44), (13, 14, 46, 45), (14, 15, 47, 46), (15, 16, 48, 47), (16, 17, 49, 48), (17, 18, 50, 49), (18, 19, 51, 50), (19, 20, 52, 51), (20, 21, 53, 52), (21, 22, 54, 53), (22, 23, 55, 54), (23, 24, 56, 55), (24, 25, 57, 56), (25, 26, 58, 57), (26, 27, 59, 58), (27, 28, 60, 59), (28, 29, 61, 60), (29, 30, 62, 61), (30, 31, 63, 62), (31, 0, 32, 63), (32, 33, 65, 64), (33, 34, 66, 65), (34, 35, 67, 66), (35, 36, 68, 67), (36, 37, 69, 68), (37, 38, 70, 69), (38, 39, 71, 70), (39, 40, 72, 71), (40, 41, 73, 72), (41, 42, 74, 73), (42, 43, 75, 74), (43, 44, 76, 75), (44, 45, 77, 76), (45, 46, 78, 77), (46, 47, 79, 78), (47, 48, 80, 79), (48, 49, 81, 80), (49, 50, 82, 81), (50, 51, 83, 82), (51, 52, 84, 83), (52, 53, 85, 84), (53, 54, 86, 85), (54, 55, 87, 86), (55, 56, 88, 87), (56, 57, 89, 88), (57, 58, 90, 89), (58, 59, 91, 90), (59, 60, 92, 91), (60, 61, 93, 92), (61, 62, 94, 93), (62, 63, 95, 94), (63, 32, 64, 95), (64, 65, 97, 96), (65, 66, 98, 97), (66, 67, 99, 98), (67, 68, 100, 99), (68, 69, 101, 100), (69, 70, 102, 101), (70, 71, 103, 102), (71, 72, 104, 103), (72, 73, 105, 104), (73, 74, 106, 105), (74, 75, 107, 106), (75, 76, 108, 107), (76, 77, 109, 108), (77, 78, 110, 109), (78, 79, 111, 110), (79, 80, 112, 111), (80, 81, 113, 112), (81, 82, 114, 113), (82, 83, 115, 114), (83, 84, 116, 115), (84, 85, 117, 116), (85, 86, 118, 117), (86, 87, 119, 118), (87, 88, 120, 119), (88, 89, 121, 120), (89, 90, 122, 121), (90, 91, 123, 122), (91, 92, 124, 123), (92, 93, 125, 124), (93, 94, 126, 125), (94, 95, 127, 126), (95, 64, 96, 127), (96, 97, 98, 99, 100, 101, 102, 103, 104, 105, 106, 107, 108, 109, 110, 111, 112, 113, 114, 115, 116, 117, 118, 119, 120, 121, 122, 123, 124, 125, 126, 127)])
me_shallow_dining_spoon.materials.append(mat_satin_cutlery_metal)
me_shallow_dining_spoon.update()

# ---- objects
ob_low_rim_dinner_plate = bpy.data.objects.new('Low-rim dinner plate', me_low_rim_dinner_plate)
ob_four_tine_dining_fork = bpy.data.objects.new('Four-tine dining fork', me_four_tine_dining_fork)
ob_blunt_table_knife = bpy.data.objects.new('Blunt table knife', me_blunt_table_knife)
ob_shallow_dining_spoon = bpy.data.objects.new('Shallow dining spoon', me_shallow_dining_spoon)
ob_key = bpy.data.objects.new('Key', light_area)
ob_fill = bpy.data.objects.new('Fill', light_area_001)
ob_rear_fill = bpy.data.objects.new('Rear fill', light_area_002)
ob_camera = bpy.data.objects.new('Camera', cam_camera_001)

# ---- transforms, parenting, visibility, modifiers, constraints
ob_low_rim_dinner_plate.location = (0.0, 0.0, 0.0)
ob_four_tine_dining_fork.location = (-0.17, -0.0025, 0.0)
ob_blunt_table_knife.location = (0.175, -8.62e-05, 0.0)
ob_shallow_dining_spoon.location = (0.22, -0.00625, 0.0)
ob_key.location = (-3.0, -4.0, 6.0)
ob_key.rotation_euler = (0.6979, 3.72e-08, -0.6499)
ob_fill.location = (4.0, -1.0, 3.0)
ob_fill.rotation_euler = (0.9389, -8.16e-08, 1.323)
ob_rear_fill.location = (-3.0, 4.0, 5.0)
ob_rear_fill.rotation_euler = (0.7888, -1.34e-07, -2.492)
ob_camera.location = (0.4893, -0.7157, 0.6402)
ob_camera.rotation_euler = (0.9291, -1.029e-08, 0.5777)

# ---- collection membership
scene.collection.objects.link(ob_low_rim_dinner_plate)
scene.collection.objects.link(ob_four_tine_dining_fork)
scene.collection.objects.link(ob_blunt_table_knife)
scene.collection.objects.link(ob_shallow_dining_spoon)
col_collection.objects.link(ob_key)
col_collection.objects.link(ob_fill)
col_collection.objects.link(ob_rear_fill)
col_collection.objects.link(ob_camera)

# ---- scene / render settings (as saved in the file)
scene.camera = ob_camera
scene.frame_start = 1; scene.frame_end = 250; scene.frame_set(1)
scene.render.engine = 'CYCLES'
scene.render.resolution_x = 512
scene.render.resolution_y = 512
scene.cycles.use_denoising = False
scene.cycles.samples = 128
bpy.context.view_layer.update()
